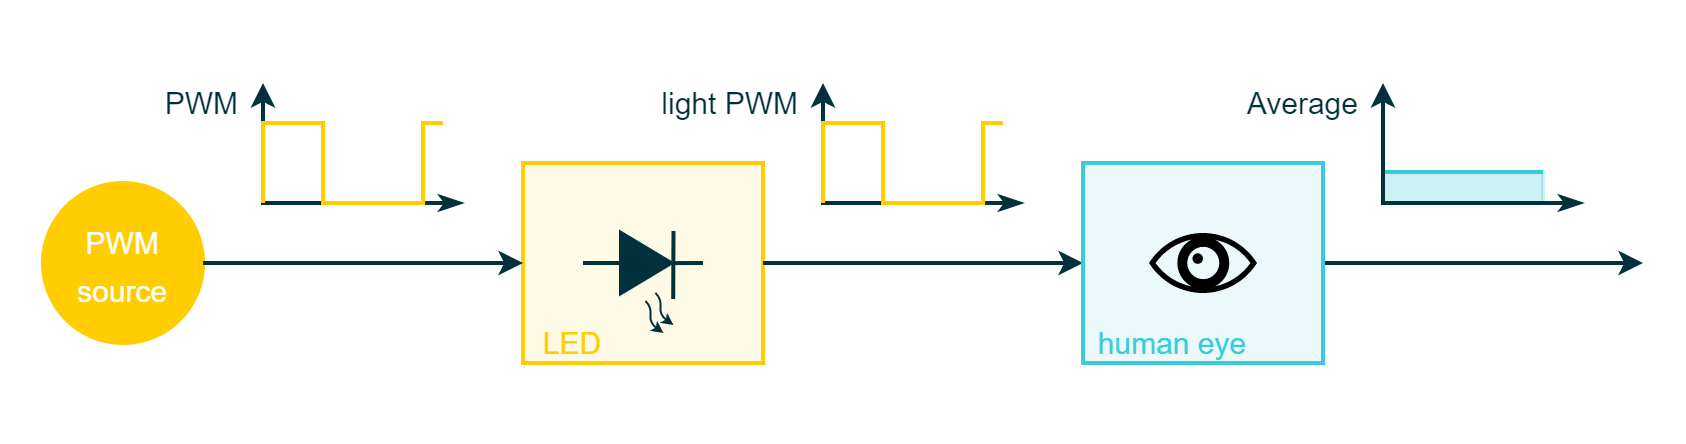

The diagram above was exported from draw.io. Its source (the exported page's mxGraphModel, read from the mxfile embedded in the PNG):
<mxGraphModel dx="1298" dy="890" grid="1" gridSize="10" guides="1" tooltips="1" connect="1" arrows="1" fold="1" page="1" pageScale="1" pageWidth="850" pageHeight="1100" math="0" shadow="0">
  <root>
    <mxCell id="0" />
    <mxCell id="1" parent="0" />
    <mxCell id="cD9GzvYi2hrZPKxhih3o-1" value="" style="rounded=0;whiteSpace=wrap;html=1;strokeColor=#00313C;strokeWidth=2;fontFamily=Arial;fontSize=20;fontColor=#FFFFFF;fillColor=#00313C;opacity=0;" parent="1" vertex="1">
      <mxGeometry x="220" y="430" width="840" height="220" as="geometry" />
    </mxCell>
    <mxCell id="cD9GzvYi2hrZPKxhih3o-2" value="" style="rounded=0;whiteSpace=wrap;html=1;fontFamily=Arial;fontSize=10;fontColor=#FFFFFF;strokeColor=#38CBDA;strokeWidth=2;fillColor=#38CBDA;opacity=25;" parent="1" vertex="1">
      <mxGeometry x="910" y="514.5" width="80" height="15.5" as="geometry" />
    </mxCell>
    <mxCell id="cD9GzvYi2hrZPKxhih3o-4" value="&lt;font style=&quot;font-size: 15px;&quot;&gt;PWM&lt;br&gt;source&lt;/font&gt;" style="ellipse;whiteSpace=wrap;html=1;aspect=fixed;strokeColor=#FFCD00;strokeWidth=2;fontFamily=Arial;fontSize=20;fontColor=#FFFFFF;fillColor=#FFCD00;rounded=0;" parent="1" vertex="1">
      <mxGeometry x="240" y="520" width="80" height="80" as="geometry" />
    </mxCell>
    <mxCell id="cD9GzvYi2hrZPKxhih3o-5" value="" style="endArrow=classicThin;html=1;rounded=0;strokeColor=#00313C;strokeWidth=2;fontFamily=Arial;fontSize=20;fontColor=#101820;fillColor=#00313C;startArrow=classic;startFill=1;endFill=1;" parent="1" edge="1">
      <mxGeometry width="50" height="50" relative="1" as="geometry">
        <mxPoint x="350" y="470" as="sourcePoint" />
        <mxPoint x="450" y="530" as="targetPoint" />
        <Array as="points">
          <mxPoint x="350" y="530" />
        </Array>
      </mxGeometry>
    </mxCell>
    <mxCell id="cD9GzvYi2hrZPKxhih3o-6" value="" style="endArrow=none;html=1;rounded=0;strokeColor=#FFCD00;strokeWidth=2;fontFamily=Arial;fontSize=20;fontColor=#FFCD00;fillColor=#FFCD00;" parent="1" edge="1">
      <mxGeometry width="50" height="50" relative="1" as="geometry">
        <mxPoint x="350" y="530" as="sourcePoint" />
        <mxPoint x="440" y="490" as="targetPoint" />
        <Array as="points">
          <mxPoint x="350" y="490" />
          <mxPoint x="380" y="490" />
          <mxPoint x="380" y="530" />
          <mxPoint x="430" y="530" />
          <mxPoint x="430" y="490" />
        </Array>
      </mxGeometry>
    </mxCell>
    <mxCell id="cD9GzvYi2hrZPKxhih3o-7" value="" style="endArrow=none;html=1;rounded=0;strokeColor=#38CBDA;strokeWidth=2;fontFamily=Arial;fontSize=20;fontColor=#101820;fillColor=#38CBDA;" parent="1" edge="1">
      <mxGeometry width="50" height="50" relative="1" as="geometry">
        <mxPoint x="910" y="514.5" as="sourcePoint" />
        <mxPoint x="990" y="514.5" as="targetPoint" />
      </mxGeometry>
    </mxCell>
    <mxCell id="cD9GzvYi2hrZPKxhih3o-8" value="" style="endArrow=classicThin;html=1;rounded=0;strokeColor=#00313C;strokeWidth=2;fontFamily=Arial;fontSize=20;fontColor=#101820;fillColor=#00313C;startArrow=classic;startFill=1;endFill=1;" parent="1" edge="1">
      <mxGeometry width="50" height="50" relative="1" as="geometry">
        <mxPoint x="910" y="470" as="sourcePoint" />
        <mxPoint x="1010" y="530" as="targetPoint" />
        <Array as="points">
          <mxPoint x="910" y="530" />
        </Array>
      </mxGeometry>
    </mxCell>
    <mxCell id="cD9GzvYi2hrZPKxhih3o-9" value="" style="endArrow=classic;html=1;rounded=0;strokeColor=#00313C;strokeWidth=2;fontFamily=Arial;fontSize=20;fontColor=#101820;fillColor=#D8E0E1;exitX=1;exitY=0.5;exitDx=0;exitDy=0;" parent="1" edge="1">
      <mxGeometry width="50" height="50" relative="1" as="geometry">
        <mxPoint x="880" y="560" as="sourcePoint" />
        <mxPoint x="1040" y="560" as="targetPoint" />
      </mxGeometry>
    </mxCell>
    <mxCell id="cD9GzvYi2hrZPKxhih3o-10" value="&lt;font style=&quot;font-size: 15px;&quot; color=&quot;#00313c&quot;&gt;PWM&lt;/font&gt;" style="rounded=0;whiteSpace=wrap;html=1;strokeColor=none;strokeWidth=2;fillColor=none;fontFamily=Arial;fontSize=16;fontColor=#3D3F4F;align=right;" parent="1" vertex="1">
      <mxGeometry x="280" y="470" width="60" height="20" as="geometry" />
    </mxCell>
    <mxCell id="cD9GzvYi2hrZPKxhih3o-11" value="&lt;font style=&quot;font-size: 15px;&quot; color=&quot;#00313c&quot;&gt;Average&lt;/font&gt;" style="rounded=0;whiteSpace=wrap;html=1;strokeColor=none;strokeWidth=2;fillColor=none;fontFamily=Arial;fontSize=16;fontColor=#3D3F4F;align=right;" parent="1" vertex="1">
      <mxGeometry x="840" y="470" width="60" height="20" as="geometry" />
    </mxCell>
    <mxCell id="cD9GzvYi2hrZPKxhih3o-27" value="" style="rounded=0;whiteSpace=wrap;html=1;strokeColor=#FFCD00;strokeWidth=2;fontFamily=Arial;fontSize=20;fontColor=#FFCD00;fillColor=#FFFAE5;" parent="1" vertex="1">
      <mxGeometry x="480" y="510" width="120" height="100" as="geometry" />
    </mxCell>
    <mxCell id="cD9GzvYi2hrZPKxhih3o-29" value="" style="endArrow=none;html=1;rounded=0;strokeColor=#00313C;strokeWidth=2;fontFamily=Arial;fontSize=20;fontColor=#101820;fillColor=#00313C;entryX=0;entryY=0.5;entryDx=0;entryDy=0;" parent="1" target="cD9GzvYi2hrZPKxhih3o-36" edge="1">
      <mxGeometry width="50" height="50" relative="1" as="geometry">
        <mxPoint x="510" y="560" as="sourcePoint" />
        <mxPoint x="619" y="521" as="targetPoint" />
      </mxGeometry>
    </mxCell>
    <mxCell id="cD9GzvYi2hrZPKxhih3o-30" value="" style="endArrow=classic;html=1;strokeColor=#00313C;strokeWidth=1;fontFamily=Arial;fontSize=20;fontColor=#101820;fillColor=#00313C;endSize=3;startSize=3;curved=1;" parent="1" edge="1">
      <mxGeometry width="50" height="50" relative="1" as="geometry">
        <mxPoint x="546.25" y="575" as="sourcePoint" />
        <mxPoint x="555.25" y="591" as="targetPoint" />
        <Array as="points">
          <mxPoint x="549.25" y="578" />
          <mxPoint x="548.25" y="586" />
        </Array>
      </mxGeometry>
    </mxCell>
    <mxCell id="cD9GzvYi2hrZPKxhih3o-31" value="" style="endArrow=classic;html=1;strokeColor=#00313C;strokeWidth=1;fontFamily=Arial;fontSize=20;fontColor=#101820;fillColor=#00313C;endSize=3;startSize=3;curved=1;" parent="1" edge="1">
      <mxGeometry width="50" height="50" relative="1" as="geometry">
        <mxPoint x="541.25" y="579" as="sourcePoint" />
        <mxPoint x="550.25" y="595" as="targetPoint" />
        <Array as="points">
          <mxPoint x="544.25" y="582" />
          <mxPoint x="543.25" y="590" />
        </Array>
      </mxGeometry>
    </mxCell>
    <mxCell id="cD9GzvYi2hrZPKxhih3o-33" value="" style="endArrow=none;html=1;rounded=0;strokeColor=#00313C;strokeWidth=2;fontFamily=Arial;fontSize=20;fontColor=#101820;fillColor=#00313C;" parent="1" edge="1">
      <mxGeometry width="50" height="50" relative="1" as="geometry">
        <mxPoint x="555.25" y="544" as="sourcePoint" />
        <mxPoint x="555.09" y="578" as="targetPoint" />
      </mxGeometry>
    </mxCell>
    <mxCell id="cD9GzvYi2hrZPKxhih3o-36" value="" style="triangle;whiteSpace=wrap;html=1;strokeColor=#00313C;strokeWidth=2;fontFamily=Arial;fontSize=20;fontColor=#FFFFFF;fillColor=#00313C;rotation=0;" parent="1" vertex="1">
      <mxGeometry x="529" y="544.9999999999998" width="25" height="30" as="geometry" />
    </mxCell>
    <mxCell id="cD9GzvYi2hrZPKxhih3o-45" value="" style="endArrow=none;html=1;rounded=0;strokeColor=#00313C;strokeWidth=2;fontFamily=Arial;fontSize=20;fontColor=#101820;fillColor=#00313C;exitX=1.043;exitY=0.501;exitDx=0;exitDy=0;exitPerimeter=0;" parent="1" source="cD9GzvYi2hrZPKxhih3o-36" edge="1">
      <mxGeometry width="50" height="50" relative="1" as="geometry">
        <mxPoint x="554.25" y="560.31" as="sourcePoint" />
        <mxPoint x="570" y="560" as="targetPoint" />
      </mxGeometry>
    </mxCell>
    <mxCell id="cD9GzvYi2hrZPKxhih3o-49" value="&lt;font color=&quot;#ffcd00&quot; style=&quot;font-size: 15px;&quot;&gt;LED&lt;/font&gt;" style="rounded=0;whiteSpace=wrap;html=1;strokeColor=none;strokeWidth=2;fillColor=none;fontFamily=Arial;fontSize=16;fontColor=#3D3F4F;align=center;" parent="1" vertex="1">
      <mxGeometry x="480" y="590" width="50" height="20" as="geometry" />
    </mxCell>
    <mxCell id="cD9GzvYi2hrZPKxhih3o-50" value="" style="endArrow=classic;html=1;rounded=0;strokeColor=#00313C;strokeWidth=2;fontFamily=Arial;fontSize=20;fontColor=#101820;fillColor=#D8E0E1;exitX=1;exitY=0.5;exitDx=0;exitDy=0;" parent="1" edge="1">
      <mxGeometry width="50" height="50" relative="1" as="geometry">
        <mxPoint x="600" y="560" as="sourcePoint" />
        <mxPoint x="760" y="560" as="targetPoint" />
      </mxGeometry>
    </mxCell>
    <mxCell id="cD9GzvYi2hrZPKxhih3o-51" value="" style="endArrow=classicThin;html=1;rounded=0;strokeColor=#00313C;strokeWidth=2;fontFamily=Arial;fontSize=20;fontColor=#101820;fillColor=#00313C;startArrow=classic;startFill=1;endFill=1;" parent="1" edge="1">
      <mxGeometry width="50" height="50" relative="1" as="geometry">
        <mxPoint x="630" y="470" as="sourcePoint" />
        <mxPoint x="730" y="530" as="targetPoint" />
        <Array as="points">
          <mxPoint x="630" y="530" />
        </Array>
      </mxGeometry>
    </mxCell>
    <mxCell id="cD9GzvYi2hrZPKxhih3o-52" value="" style="endArrow=none;html=1;rounded=0;strokeColor=#FFCD00;strokeWidth=2;fontFamily=Arial;fontSize=20;fontColor=#FFCD00;fillColor=#FFFAE5;" parent="1" edge="1">
      <mxGeometry width="50" height="50" relative="1" as="geometry">
        <mxPoint x="630" y="530" as="sourcePoint" />
        <mxPoint x="720" y="490" as="targetPoint" />
        <Array as="points">
          <mxPoint x="630" y="490" />
          <mxPoint x="660" y="490" />
          <mxPoint x="660" y="530" />
          <mxPoint x="710" y="530" />
          <mxPoint x="710" y="490" />
        </Array>
      </mxGeometry>
    </mxCell>
    <mxCell id="cD9GzvYi2hrZPKxhih3o-53" value="&lt;font style=&quot;font-size: 15px;&quot; color=&quot;#00313c&quot;&gt;light PWM&lt;/font&gt;" style="rounded=0;whiteSpace=wrap;html=1;strokeColor=none;strokeWidth=2;fillColor=none;fontFamily=Arial;fontSize=16;fontColor=#3D3F4F;align=right;" parent="1" vertex="1">
      <mxGeometry x="540" y="470" width="80" height="20" as="geometry" />
    </mxCell>
    <mxCell id="cD9GzvYi2hrZPKxhih3o-12" value="" style="rounded=0;whiteSpace=wrap;html=1;strokeColor=#38CBDA;strokeWidth=2;fontFamily=Arial;fontSize=20;fontColor=#38CBDA;fillColor=#EBF9FB;" parent="1" vertex="1">
      <mxGeometry x="760" y="510" width="120" height="100" as="geometry" />
    </mxCell>
    <mxCell id="cD9GzvYi2hrZPKxhih3o-3" value="" style="endArrow=classic;html=1;rounded=0;strokeColor=#00313C;strokeWidth=2;fontFamily=Arial;fontSize=20;fontColor=#101820;fillColor=#D8E0E1;entryX=0;entryY=0.5;entryDx=0;entryDy=0;exitX=1;exitY=0.5;exitDx=0;exitDy=0;" parent="1" source="cD9GzvYi2hrZPKxhih3o-4" edge="1">
      <mxGeometry width="50" height="50" relative="1" as="geometry">
        <mxPoint x="330" y="561" as="sourcePoint" />
        <mxPoint x="480" y="560" as="targetPoint" />
        <Array as="points" />
      </mxGeometry>
    </mxCell>
    <mxCell id="cD9GzvYi2hrZPKxhih3o-54" value="&lt;font color=&quot;#38cbda&quot; style=&quot;font-size: 15px;&quot;&gt;human eye&lt;/font&gt;" style="rounded=0;whiteSpace=wrap;html=1;strokeColor=none;strokeWidth=2;fillColor=none;fontFamily=Arial;fontSize=16;fontColor=#3D3F4F;align=center;" parent="1" vertex="1">
      <mxGeometry x="760" y="590" width="90" height="20" as="geometry" />
    </mxCell>
    <mxCell id="cD9GzvYi2hrZPKxhih3o-55" value="" style="shape=mxgraph.signs.healthcare.eye;html=1;pointerEvents=1;fillColor=#000000;strokeColor=none;verticalLabelPosition=bottom;verticalAlign=top;align=center;strokeWidth=2;fontFamily=Arial;fontSize=20;fontColor=#101820;" parent="1" vertex="1">
      <mxGeometry x="793" y="545" width="54" height="30" as="geometry" />
    </mxCell>
  </root>
</mxGraphModel>